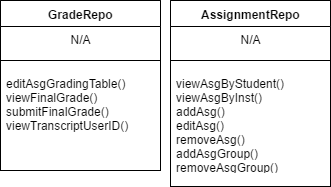

The diagram above was exported from draw.io. Its source (the exported page's mxGraphModel, read from the mxfile embedded in the PNG):
<mxGraphModel dx="786" dy="457" grid="1" gridSize="10" guides="1" tooltips="1" connect="1" arrows="1" fold="1" page="1" pageScale="1" pageWidth="850" pageHeight="1100" math="0" shadow="0">
  <root>
    <mxCell id="0" />
    <mxCell id="1" parent="0" />
    <mxCell id="534809d10fd0a2b6-1" value="GradeRepo" style="swimlane;html=1;fontStyle=1;align=center;verticalAlign=top;childLayout=stackLayout;horizontal=1;startSize=26;horizontalStack=0;resizeParent=1;resizeLast=0;collapsible=1;marginBottom=0;swimlaneFillColor=#ffffff;" vertex="1" parent="1">
      <mxGeometry x="80" y="174" width="160" height="170" as="geometry" />
    </mxCell>
    <mxCell id="534809d10fd0a2b6-2" value="&lt;div&gt;&lt;div&gt;N/A&lt;/div&gt;&lt;/div&gt;" style="text;html=1;strokeColor=none;fillColor=none;align=center;verticalAlign=top;spacingLeft=4;spacingRight=4;whiteSpace=wrap;overflow=hidden;rotatable=0;points=[[0,0.5],[1,0.5]];portConstraint=eastwest;" vertex="1" parent="534809d10fd0a2b6-1">
      <mxGeometry y="26" width="160" height="24" as="geometry" />
    </mxCell>
    <mxCell id="534809d10fd0a2b6-3" value="" style="line;html=1;strokeWidth=1;fillColor=none;align=left;verticalAlign=middle;spacingTop=-1;spacingLeft=3;spacingRight=3;rotatable=0;labelPosition=right;points=[];portConstraint=eastwest;" vertex="1" parent="534809d10fd0a2b6-1">
      <mxGeometry y="50" width="160" height="20" as="geometry" />
    </mxCell>
    <mxCell id="534809d10fd0a2b6-4" value="editAsgGradingTable()&lt;div&gt;viewFinalGrade()&lt;/div&gt;&lt;div&gt;submitFinalGrade()&lt;/div&gt;&lt;div&gt;viewTranscriptUserID()&lt;/div&gt;" style="text;html=1;strokeColor=none;fillColor=none;align=left;verticalAlign=top;spacingLeft=4;spacingRight=4;whiteSpace=wrap;overflow=hidden;rotatable=0;points=[[0,0.5],[1,0.5]];portConstraint=eastwest;" vertex="1" parent="534809d10fd0a2b6-1">
      <mxGeometry y="70" width="160" height="100" as="geometry" />
    </mxCell>
    <mxCell id="3ac7d3895c0e756a-1" value="AssignmentRepo" style="swimlane;html=1;fontStyle=1;align=center;verticalAlign=top;childLayout=stackLayout;horizontal=1;startSize=26;horizontalStack=0;resizeParent=1;resizeLast=0;collapsible=1;marginBottom=0;swimlaneFillColor=#ffffff;" vertex="1" parent="1">
      <mxGeometry x="250" y="174" width="160" height="186" as="geometry" />
    </mxCell>
    <mxCell id="3ac7d3895c0e756a-2" value="&lt;div&gt;&lt;div style=&quot;text-align: center&quot;&gt;N/A&lt;/div&gt;&lt;/div&gt;" style="text;html=1;strokeColor=none;fillColor=none;align=center;verticalAlign=top;spacingLeft=4;spacingRight=4;whiteSpace=wrap;overflow=hidden;rotatable=0;points=[[0,0.5],[1,0.5]];portConstraint=eastwest;" vertex="1" parent="3ac7d3895c0e756a-1">
      <mxGeometry y="26" width="160" height="24" as="geometry" />
    </mxCell>
    <mxCell id="3ac7d3895c0e756a-3" value="" style="line;html=1;strokeWidth=1;fillColor=none;align=left;verticalAlign=middle;spacingTop=-1;spacingLeft=3;spacingRight=3;rotatable=0;labelPosition=right;points=[];portConstraint=eastwest;" vertex="1" parent="3ac7d3895c0e756a-1">
      <mxGeometry y="50" width="160" height="20" as="geometry" />
    </mxCell>
    <mxCell id="3ac7d3895c0e756a-4" value="viewAsgByStudent()&lt;div&gt;viewAsgByInst()&lt;/div&gt;&lt;div&gt;addAsg()&lt;/div&gt;&lt;div&gt;editAsg()&lt;/div&gt;&lt;div&gt;removeAsg()&lt;/div&gt;&lt;div&gt;addAsgGroup()&lt;/div&gt;&lt;div&gt;removeAsgGroup()&lt;/div&gt;&lt;div&gt;editAsgGroup()&lt;/div&gt;" style="text;html=1;strokeColor=none;fillColor=none;align=left;verticalAlign=top;spacingLeft=4;spacingRight=4;whiteSpace=wrap;overflow=hidden;rotatable=0;points=[[0,0.5],[1,0.5]];portConstraint=eastwest;" vertex="1" parent="3ac7d3895c0e756a-1">
      <mxGeometry y="70" width="160" height="100" as="geometry" />
    </mxCell>
  </root>
</mxGraphModel>